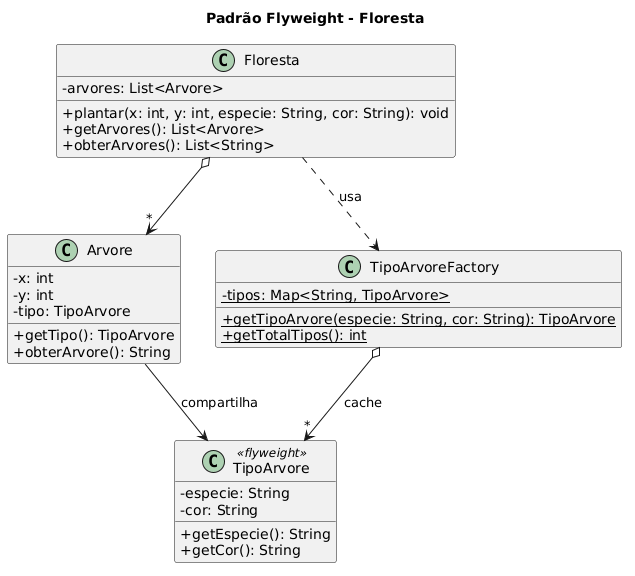

The diagram above was rendered by PlantUML. Its source (embedded in the PNG):
@startuml
title Padrão Flyweight - Floresta
skinparam classAttributeIconSize 0
class Floresta {
  -arvores: List<Arvore>
  +plantar(x: int, y: int, especie: String, cor: String): void
  +getArvores(): List<Arvore>
  +obterArvores(): List<String>
}
class Arvore {
  -x: int
  -y: int
  -tipo: TipoArvore
  +getTipo(): TipoArvore
  +obterArvore(): String
}
class TipoArvore <<flyweight>> {
  -especie: String
  -cor: String
  +getEspecie(): String
  +getCor(): String
}
class TipoArvoreFactory {
  -{static} tipos: Map<String, TipoArvore>
  +{static} getTipoArvore(especie: String, cor: String): TipoArvore
  +{static} getTotalTipos(): int
}
Floresta o--> "*" Arvore
Arvore --> TipoArvore : compartilha
Floresta ..> TipoArvoreFactory : usa
TipoArvoreFactory o--> "*" TipoArvore : cache
@enduml